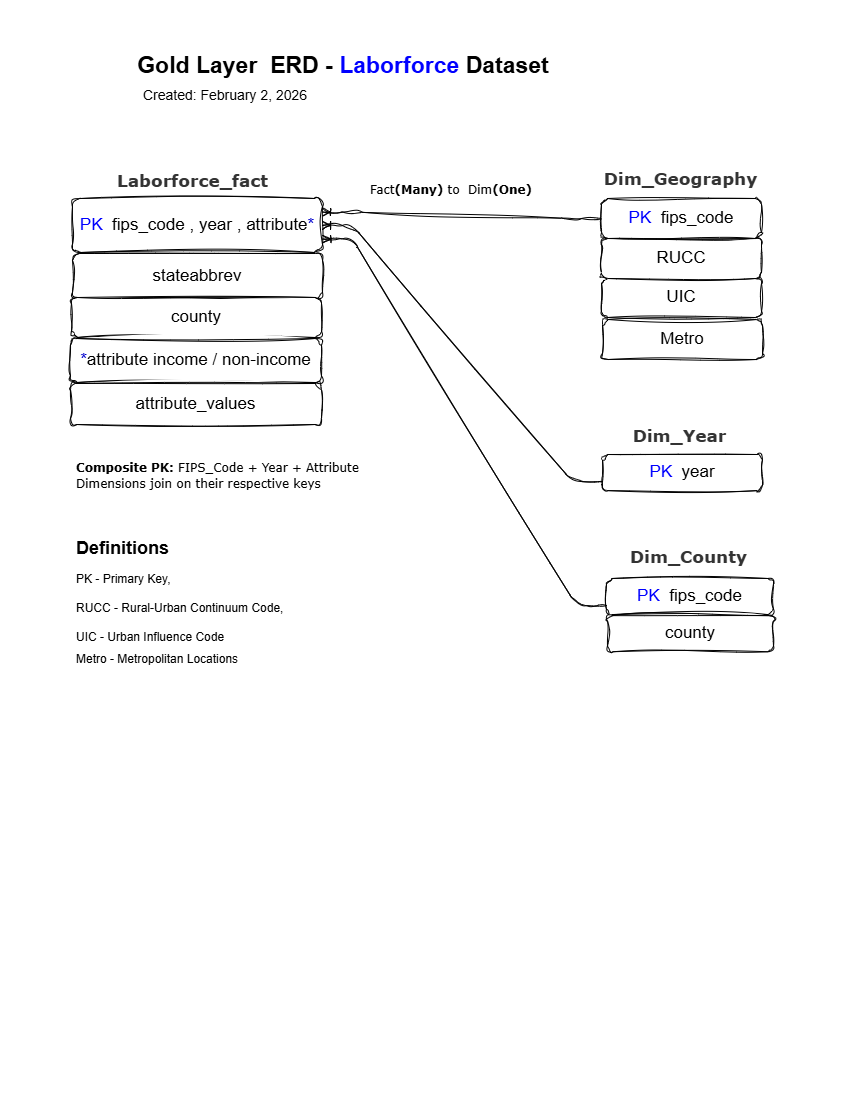

The diagram above was exported from draw.io. Its source (the exported page's mxGraphModel, read from the mxfile embedded in the PNG):
<mxGraphModel dx="1426" dy="751" grid="0" gridSize="10" guides="0" tooltips="1" connect="1" arrows="1" fold="1" page="1" pageScale="1" pageWidth="850" pageHeight="1100" background="#FFFFFF" math="0" shadow="0">
  <root>
    <mxCell id="0" />
    <mxCell id="1" parent="0" />
    <mxCell id="j0lNm22mCnPQemQlLVMX-1" parent="1" style="text;html=1;whiteSpace=wrap;strokeColor=none;fillColor=none;align=center;verticalAlign=middle;rounded=1;fontSize=23;sketch=1;curveFitting=1;jiggle=2;" value="&lt;span data-start=&quot;359&quot; data-end=&quot;401&quot;&gt;&lt;b&gt;Gold Layer&amp;nbsp; ERD - &lt;/b&gt;&lt;font style=&quot;color: rgb(0, 0, 255);&quot;&gt;&lt;b style=&quot;background-color: light-dark(#ffffff, var(--ge-dark-color, #121212));&quot;&gt;Laborforce&lt;/b&gt;&lt;/font&gt;&lt;b&gt; Dataset&lt;/b&gt;&lt;/span&gt;" vertex="1">
      <mxGeometry height="30" width="460" x="113" y="50" as="geometry" />
    </mxCell>
    <mxCell id="j0lNm22mCnPQemQlLVMX-2" parent="1" style="text;html=1;whiteSpace=wrap;strokeColor=none;fillColor=none;align=center;verticalAlign=middle;rounded=1;fontSize=14;sketch=1;curveFitting=1;jiggle=2;" value="Created: February 2, 2026" vertex="1">
      <mxGeometry height="30" width="260" x="95" y="80" as="geometry" />
    </mxCell>
    <mxCell id="j0lNm22mCnPQemQlLVMX-9" connectable="0" parent="1" style="group;sketch=1;curveFitting=1;jiggle=2;fontColor=#333333;fontStyle=0;rounded=1;" value="" vertex="1">
      <mxGeometry height="512.1254838709677" width="213" x="594" y="265" as="geometry" />
    </mxCell>
    <mxCell id="j0lNm22mCnPQemQlLVMX-22" connectable="0" parent="j0lNm22mCnPQemQlLVMX-9" style="group;sketch=1;curveFitting=1;jiggle=2;rounded=1;" value="" vertex="1">
      <mxGeometry height="72.25806451612897" width="160" x="14" y="187.99645161290323" as="geometry" />
    </mxCell>
    <mxCell id="j0lNm22mCnPQemQlLVMX-12" parent="j0lNm22mCnPQemQlLVMX-22" style="whiteSpace=wrap;html=1;rounded=1;sketch=1;curveFitting=1;jiggle=2;" value="&lt;font style=&quot;font-size: 17px;&quot;&gt;&lt;font&gt;&lt;font style=&quot;color: rgb(0, 0, 255);&quot;&gt;PK&lt;/font&gt;&lt;font style=&quot;color: rgb(0, 0, 255);&quot;&gt;&amp;nbsp;&lt;/font&gt;&lt;/font&gt; year&lt;/font&gt;" vertex="1">
      <mxGeometry height="36.12903225806451" width="160" x="-6" y="0.9990322580645099" as="geometry" />
    </mxCell>
    <mxCell id="j0lNm22mCnPQemQlLVMX-8" parent="j0lNm22mCnPQemQlLVMX-9" style="whiteSpace=wrap;html=1;rounded=1;sketch=1;curveFitting=1;jiggle=2;" value="&lt;font style=&quot;font-size: 17px;&quot;&gt;UIC&lt;/font&gt;" vertex="1">
      <mxGeometry height="40" width="160" x="7" y="12" as="geometry" />
    </mxCell>
    <mxCell id="BpHUYMh_kPWLxNiHM-au-4" parent="j0lNm22mCnPQemQlLVMX-9" style="text;html=1;whiteSpace=wrap;strokeColor=none;fillColor=none;align=center;verticalAlign=middle;rounded=1;fontFamily=Architects Daughter;fontSource=https%3A%2F%2Ffonts.googleapis.com%2Fcss%3Ffamily%3DArchitects%2BDaughter;fontStyle=1;fontColor=#333333;" value="&lt;font face=&quot;Verdana&quot; style=&quot;font-size: 17px;&quot;&gt;Dim_Year&lt;/font&gt;" vertex="1">
      <mxGeometry height="30" width="175" x="-2" y="156" as="geometry" />
    </mxCell>
    <mxCell id="BpHUYMh_kPWLxNiHM-au-7" parent="j0lNm22mCnPQemQlLVMX-9" style="text;html=1;whiteSpace=wrap;strokeColor=none;fillColor=none;align=center;verticalAlign=middle;rounded=1;fontFamily=Architects Daughter;fontSource=https%3A%2F%2Ffonts.googleapis.com%2Fcss%3Ffamily%3DArchitects%2BDaughter;fontStyle=1;fontColor=#333333;" value="&lt;font face=&quot;Verdana&quot; style=&quot;font-size: 17px;&quot;&gt;Dim_County&lt;/font&gt;" vertex="1">
      <mxGeometry height="30" width="175" x="7" y="277" as="geometry" />
    </mxCell>
    <mxCell id="j0lNm22mCnPQemQlLVMX-25" parent="j0lNm22mCnPQemQlLVMX-9" style="whiteSpace=wrap;html=1;rounded=1;sketch=1;curveFitting=1;jiggle=2;" value="&lt;font style=&quot;font-size: 17px;&quot;&gt;&lt;font style=&quot;color: rgb(0, 0, 255);&quot;&gt;&lt;font&gt;PK&lt;/font&gt;&lt;font&gt;&amp;nbsp;&lt;/font&gt;&lt;/font&gt; fips_code&lt;/font&gt;" vertex="1">
      <mxGeometry height="36.13" width="167" x="12" y="313" as="geometry" />
    </mxCell>
    <mxCell id="j0lNm22mCnPQemQlLVMX-27" parent="j0lNm22mCnPQemQlLVMX-9" style="rounded=1;whiteSpace=wrap;html=1;sketch=1;curveFitting=1;jiggle=2;" value="&lt;font style=&quot;font-size: 17px;&quot;&gt;county&lt;/font&gt;" vertex="1">
      <mxGeometry height="36.13" width="166" x="13" y="350.13" as="geometry" />
    </mxCell>
    <mxCell id="BpHUYMh_kPWLxNiHM-au-11" parent="j0lNm22mCnPQemQlLVMX-9" style="whiteSpace=wrap;html=1;rounded=1;sketch=1;curveFitting=1;jiggle=2;" value="&lt;font style=&quot;font-size: 17px;&quot;&gt;Metro&lt;/font&gt;" vertex="1">
      <mxGeometry height="40" width="160" x="8" y="54" as="geometry" />
    </mxCell>
    <mxCell id="j0lNm22mCnPQemQlLVMX-26" connectable="0" parent="1" style="group;sketch=1;curveFitting=1;jiggle=2;rounded=1;" value="" vertex="1">
      <mxGeometry height="254.00354838709677" width="319" x="42" y="405.99645161290323" as="geometry" />
    </mxCell>
    <mxCell id="j0lNm22mCnPQemQlLVMX-51" parent="j0lNm22mCnPQemQlLVMX-26" style="text;html=1;whiteSpace=wrap;overflow=hidden;rounded=1;labelBackgroundColor=light-dark(#FFFFFF,#EDEDED);sketch=1;curveFitting=1;jiggle=2;" value="&lt;div style=&quot;line-height: 50%;&quot;&gt;&lt;h1 style=&quot;margin-top: 0px; line-height: 50%;&quot;&gt;&lt;font style=&quot;background-color: light-dark(rgb(255, 255, 255), rgb(237, 237, 237)); color: light-dark(rgb(0, 0, 0), rgb(255, 255, 255)); line-height: 50%; font-size: 18px;&quot;&gt;Definitions&lt;/font&gt;&lt;/h1&gt;&lt;h1 style=&quot;margin-top: 0px; line-height: 50%;&quot;&gt;&lt;font style=&quot;background-color: light-dark(rgb(255, 255, 255), rgb(237, 237, 237)); color: light-dark(rgb(0, 0, 0), rgb(255, 255, 255)); font-weight: normal; font-size: 12px; line-height: 50%;&quot;&gt;PK - Primary Key,&amp;nbsp;&amp;nbsp;&lt;/font&gt;&lt;/h1&gt;&lt;h1 style=&quot;margin-top: 0px; line-height: 50%;&quot;&gt;&lt;span style=&quot;color: light-dark(rgb(0, 0, 0), rgb(255, 255, 255)); font-size: 12px; background-color: light-dark(rgb(255, 255, 255), rgb(237, 237, 237)); font-weight: normal; line-height: 50%;&quot;&gt;RUCC - Rural-Urban Continuum Code,&lt;/span&gt;&lt;/h1&gt;&lt;h1 style=&quot;margin-top: 0px; line-height: 50%;&quot;&gt;&lt;span style=&quot;color: light-dark(rgb(0, 0, 0), rgb(255, 255, 255)); font-size: 12px; background-color: light-dark(rgb(255, 255, 255), rgb(237, 237, 237)); font-weight: normal; line-height: 50%;&quot;&gt;UIC - Urban Influence Code&lt;/span&gt;&lt;/h1&gt;&lt;div&gt;&lt;span style=&quot;color: light-dark(rgb(0, 0, 0), rgb(255, 255, 255)); font-size: 12px; background-color: light-dark(rgb(255, 255, 255), rgb(237, 237, 237)); font-weight: normal; line-height: 50%;&quot;&gt;Metro - Metropolitan Locations&lt;/span&gt;&lt;/div&gt;&lt;div&gt;&lt;br&gt;&lt;/div&gt;&lt;div&gt;&lt;span style=&quot;color: light-dark(rgb(0, 0, 0), rgb(255, 255, 255)); font-size: 12px; background-color: light-dark(rgb(255, 255, 255), rgb(237, 237, 237)); font-weight: normal; line-height: 50%;&quot;&gt;&lt;br&gt;&lt;/span&gt;&lt;/div&gt;&lt;/div&gt;" vertex="1">
      <mxGeometry height="151" width="282" x="32" y="127.00354838709677" as="geometry" />
    </mxCell>
    <mxCell id="j0lNm22mCnPQemQlLVMX-40" connectable="0" parent="1" style="group;sketch=1;curveFitting=1;jiggle=2;fontStyle=1;rounded=1;" value="" vertex="1">
      <mxGeometry height="291" width="301" x="72" y="165" as="geometry" />
    </mxCell>
    <mxCell id="j0lNm22mCnPQemQlLVMX-29" connectable="0" parent="j0lNm22mCnPQemQlLVMX-40" style="group;sketch=1;curveFitting=1;jiggle=2;rounded=1;" value="" vertex="1">
      <mxGeometry height="217" width="252" as="geometry" />
    </mxCell>
    <mxCell id="j0lNm22mCnPQemQlLVMX-31" parent="j0lNm22mCnPQemQlLVMX-29" style="whiteSpace=wrap;html=1;rounded=1;sketch=1;curveFitting=1;jiggle=2;" value="&lt;font style=&quot;font-size: 17px;&quot;&gt;&lt;font style=&quot;color: rgb(0, 0, 255);&quot;&gt;PK&lt;/font&gt;&amp;nbsp; fips_code , year , attribute&lt;font style=&quot;color: rgb(0, 0, 204);&quot;&gt;*&lt;/font&gt;&lt;/font&gt;" vertex="1">
      <mxGeometry height="54" width="250" y="33" as="geometry" />
    </mxCell>
    <mxCell id="j0lNm22mCnPQemQlLVMX-33" parent="j0lNm22mCnPQemQlLVMX-29" style="whiteSpace=wrap;html=1;rounded=1;sketch=1;curveFitting=1;jiggle=2;" value="&lt;font style=&quot;font-size: 17px;&quot;&gt;stateabbrev&lt;/font&gt;" vertex="1">
      <mxGeometry height="46" width="250" y="88" as="geometry" />
    </mxCell>
    <mxCell id="j0lNm22mCnPQemQlLVMX-37" parent="j0lNm22mCnPQemQlLVMX-29" style="whiteSpace=wrap;html=1;rounded=1;sketch=1;curveFitting=1;jiggle=2;" value="&lt;font style=&quot;font-size: 17px;&quot;&gt;county&lt;/font&gt;" vertex="1">
      <mxGeometry height="40" width="250" x="-1" y="132" as="geometry" />
    </mxCell>
    <mxCell id="BpHUYMh_kPWLxNiHM-au-2" parent="j0lNm22mCnPQemQlLVMX-29" style="text;html=1;whiteSpace=wrap;strokeColor=none;fillColor=none;align=center;verticalAlign=middle;rounded=1;fontFamily=Architects Daughter;fontSource=https%3A%2F%2Ffonts.googleapis.com%2Fcss%3Ffamily%3DArchitects%2BDaughter;fontStyle=1;fontColor=#333333;" value="&lt;font face=&quot;Verdana&quot; style=&quot;font-size: 17px;&quot;&gt;Laborforce_fact&lt;/font&gt;" vertex="1">
      <mxGeometry height="30" width="175" x="33" y="1" as="geometry" />
    </mxCell>
    <mxCell id="j0lNm22mCnPQemQlLVMX-35" parent="j0lNm22mCnPQemQlLVMX-29" style="whiteSpace=wrap;html=1;rounded=1;sketch=1;curveFitting=1;jiggle=2;" value="&lt;font style=&quot;font-size: 17px;&quot;&gt;&lt;font style=&quot;color: rgb(0, 0, 204);&quot;&gt;*&lt;/font&gt;attribute income / non-income&lt;/font&gt;" vertex="1">
      <mxGeometry height="44" width="251" x="-2" y="173" as="geometry" />
    </mxCell>
    <mxCell id="j0lNm22mCnPQemQlLVMX-48" parent="j0lNm22mCnPQemQlLVMX-40" style="whiteSpace=wrap;html=1;rounded=1;sketch=1;curveFitting=1;jiggle=2;" value="&lt;font style=&quot;font-size: 17px;&quot;&gt;attribute_values&lt;/font&gt;" vertex="1">
      <mxGeometry height="41" width="251" x="-2" y="218" as="geometry" />
    </mxCell>
    <mxCell id="j0lNm22mCnPQemQlLVMX-53" parent="1" style="text;html=1;whiteSpace=wrap;strokeColor=none;fillColor=none;align=center;verticalAlign=middle;rounded=1;fontFamily=Architects Daughter;fontSource=https%3A%2F%2Ffonts.googleapis.com%2Fcss%3Ffamily%3DArchitects%2BDaughter;" value="&lt;font face=&quot;Verdana&quot;&gt;Fact&lt;b&gt;(Many)&lt;/b&gt; to&amp;nbsp; Dim&lt;b&gt;(One)&lt;/b&gt;&lt;/font&gt;&lt;div&gt;&lt;br&gt;&lt;/div&gt;" vertex="1">
      <mxGeometry height="30" width="174" x="364" y="182" as="geometry" />
    </mxCell>
    <mxCell id="BpHUYMh_kPWLxNiHM-au-1" parent="1" style="text;html=1;whiteSpace=wrap;strokeColor=none;fillColor=none;align=left;verticalAlign=middle;rounded=1;fontFamily=Architects Daughter;fontSource=https%3A%2F%2Ffonts.googleapis.com%2Fcss%3Ffamily%3DArchitects%2BDaughter;" value="&lt;font face=&quot;Verdana&quot;&gt;&lt;strong data-start=&quot;2572&quot; data-end=&quot;2589&quot; style=&quot;&quot;&gt;Composite PK:&lt;/strong&gt; FIPS_Code + Year + Attribute&lt;br data-start=&quot;2618&quot; data-end=&quot;2621&quot;&gt;Dimensions join on their respective keys&lt;/font&gt;" vertex="1">
      <mxGeometry height="40" width="289" x="74" y="456" as="geometry" />
    </mxCell>
    <mxCell id="BpHUYMh_kPWLxNiHM-au-3" parent="1" style="text;html=1;whiteSpace=wrap;strokeColor=none;fillColor=none;align=center;verticalAlign=middle;rounded=1;fontFamily=Architects Daughter;fontSource=https%3A%2F%2Ffonts.googleapis.com%2Fcss%3Ffamily%3DArchitects%2BDaughter;fontStyle=1;fontColor=#333333;" value="&lt;font face=&quot;Verdana&quot; style=&quot;font-size: 17px;&quot;&gt;Dim_Geography&lt;/font&gt;" vertex="1">
      <mxGeometry height="30" width="175" x="593" y="164" as="geometry" />
    </mxCell>
    <mxCell id="j0lNm22mCnPQemQlLVMX-5" parent="1" style="whiteSpace=wrap;html=1;rounded=1;sketch=1;curveFitting=1;jiggle=2;" value="&lt;font style=&quot;font-size: 17px;&quot;&gt;&lt;font style=&quot;color: rgb(0, 0, 255);&quot;&gt;PK&lt;/font&gt;&amp;nbsp; fips_code&lt;/font&gt;" vertex="1">
      <mxGeometry height="40" width="160" x="601" y="198" as="geometry" />
    </mxCell>
    <mxCell id="j0lNm22mCnPQemQlLVMX-7" parent="1" style="whiteSpace=wrap;html=1;rounded=1;sketch=1;curveFitting=1;jiggle=2;" value="&lt;font style=&quot;font-size: 17px;&quot;&gt;RUCC&lt;/font&gt;" vertex="1">
      <mxGeometry height="40" width="160" x="601" y="238" as="geometry" />
    </mxCell>
    <mxCell id="BpHUYMh_kPWLxNiHM-au-8" edge="1" parent="1" source="j0lNm22mCnPQemQlLVMX-5" style="edgeStyle=entityRelationEdgeStyle;fontSize=12;html=1;endArrow=ERoneToMany;rounded=1;sketch=1;hachureGap=4;jiggle=2;curveFitting=1;fontFamily=Architects Daughter;fontSource=https%3A%2F%2Ffonts.googleapis.com%2Fcss%3Ffamily%3DArchitects%2BDaughter;entryX=1;entryY=0.25;entryDx=0;entryDy=0;exitX=0;exitY=0.5;exitDx=0;exitDy=0;" target="j0lNm22mCnPQemQlLVMX-31" value="">
      <mxGeometry height="100" relative="1" width="100" as="geometry">
        <mxPoint x="375" y="437" as="sourcePoint" />
        <mxPoint x="475" y="337" as="targetPoint" />
      </mxGeometry>
    </mxCell>
    <mxCell id="BpHUYMh_kPWLxNiHM-au-9" edge="1" parent="1" source="j0lNm22mCnPQemQlLVMX-12" style="edgeStyle=entityRelationEdgeStyle;fontSize=12;html=1;endArrow=ERoneToMany;rounded=1;sketch=1;hachureGap=4;jiggle=2;curveFitting=1;fontFamily=Architects Daughter;fontSource=https%3A%2F%2Ffonts.googleapis.com%2Fcss%3Ffamily%3DArchitects%2BDaughter;exitX=0;exitY=0.75;exitDx=0;exitDy=0;entryX=1;entryY=0.5;entryDx=0;entryDy=0;" target="j0lNm22mCnPQemQlLVMX-31" value="">
      <mxGeometry height="100" relative="1" width="100" as="geometry">
        <mxPoint x="375" y="437" as="sourcePoint" />
        <mxPoint x="475" y="337" as="targetPoint" />
      </mxGeometry>
    </mxCell>
    <mxCell id="BpHUYMh_kPWLxNiHM-au-10" edge="1" parent="1" source="j0lNm22mCnPQemQlLVMX-25" style="edgeStyle=entityRelationEdgeStyle;fontSize=12;html=1;endArrow=ERoneToMany;rounded=1;sketch=1;hachureGap=4;jiggle=2;curveFitting=1;fontFamily=Architects Daughter;fontSource=https%3A%2F%2Ffonts.googleapis.com%2Fcss%3Ffamily%3DArchitects%2BDaughter;entryX=1;entryY=0.75;entryDx=0;entryDy=0;exitX=0;exitY=0.75;exitDx=0;exitDy=0;" target="j0lNm22mCnPQemQlLVMX-31" value="">
      <mxGeometry height="100" relative="1" width="100" as="geometry">
        <mxPoint x="375" y="437" as="sourcePoint" />
        <mxPoint x="475" y="337" as="targetPoint" />
      </mxGeometry>
    </mxCell>
  </root>
</mxGraphModel>